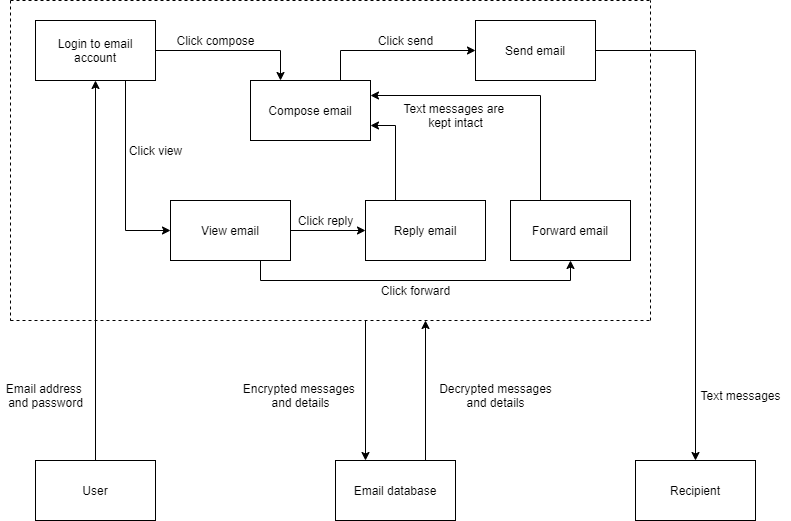

The diagram above was exported from draw.io. Its source (the exported page's mxGraphModel, read from the mxfile embedded in the PNG):
<mxGraphModel dx="965" dy="621" grid="1" gridSize="10" guides="1" tooltips="1" connect="1" arrows="1" fold="1" page="1" pageScale="1" pageWidth="850" pageHeight="1100" math="0" shadow="0">
  <root>
    <mxCell id="0" />
    <mxCell id="1" parent="0" />
    <mxCell id="GgpZtoEWKMKGH5_rOXeI-14" style="edgeStyle=orthogonalEdgeStyle;rounded=0;orthogonalLoop=1;jettySize=auto;html=1;" edge="1" parent="1" source="GgpZtoEWKMKGH5_rOXeI-1" target="GgpZtoEWKMKGH5_rOXeI-6">
      <mxGeometry relative="1" as="geometry" />
    </mxCell>
    <mxCell id="GgpZtoEWKMKGH5_rOXeI-1" value="User" style="rounded=0;whiteSpace=wrap;html=1;" vertex="1" parent="1">
      <mxGeometry x="65" y="500" width="120" height="60" as="geometry" />
    </mxCell>
    <mxCell id="GgpZtoEWKMKGH5_rOXeI-15" style="edgeStyle=orthogonalEdgeStyle;rounded=0;orthogonalLoop=1;jettySize=auto;html=1;exitX=0.75;exitY=1;exitDx=0;exitDy=0;entryX=0;entryY=0.5;entryDx=0;entryDy=0;" edge="1" parent="1" source="GgpZtoEWKMKGH5_rOXeI-6" target="GgpZtoEWKMKGH5_rOXeI-7">
      <mxGeometry relative="1" as="geometry" />
    </mxCell>
    <mxCell id="GgpZtoEWKMKGH5_rOXeI-18" style="edgeStyle=orthogonalEdgeStyle;rounded=0;orthogonalLoop=1;jettySize=auto;html=1;exitX=1;exitY=0.5;exitDx=0;exitDy=0;entryX=0.25;entryY=0;entryDx=0;entryDy=0;" edge="1" parent="1" source="GgpZtoEWKMKGH5_rOXeI-6" target="GgpZtoEWKMKGH5_rOXeI-9">
      <mxGeometry relative="1" as="geometry" />
    </mxCell>
    <mxCell id="GgpZtoEWKMKGH5_rOXeI-6" value="Login to email account" style="rounded=0;whiteSpace=wrap;html=1;" vertex="1" parent="1">
      <mxGeometry x="65" y="60" width="120" height="60" as="geometry" />
    </mxCell>
    <mxCell id="GgpZtoEWKMKGH5_rOXeI-19" style="edgeStyle=orthogonalEdgeStyle;rounded=0;orthogonalLoop=1;jettySize=auto;html=1;exitX=1;exitY=0.5;exitDx=0;exitDy=0;entryX=0;entryY=0.5;entryDx=0;entryDy=0;" edge="1" parent="1" source="GgpZtoEWKMKGH5_rOXeI-7" target="GgpZtoEWKMKGH5_rOXeI-11">
      <mxGeometry relative="1" as="geometry" />
    </mxCell>
    <mxCell id="GgpZtoEWKMKGH5_rOXeI-20" style="edgeStyle=orthogonalEdgeStyle;rounded=0;orthogonalLoop=1;jettySize=auto;html=1;exitX=0.75;exitY=1;exitDx=0;exitDy=0;entryX=0.5;entryY=1;entryDx=0;entryDy=0;" edge="1" parent="1" source="GgpZtoEWKMKGH5_rOXeI-7" target="GgpZtoEWKMKGH5_rOXeI-12">
      <mxGeometry relative="1" as="geometry" />
    </mxCell>
    <mxCell id="GgpZtoEWKMKGH5_rOXeI-7" value="View email" style="rounded=0;whiteSpace=wrap;html=1;" vertex="1" parent="1">
      <mxGeometry x="200" y="240" width="120" height="60" as="geometry" />
    </mxCell>
    <mxCell id="GgpZtoEWKMKGH5_rOXeI-8" value="Recipient" style="rounded=0;whiteSpace=wrap;html=1;" vertex="1" parent="1">
      <mxGeometry x="665" y="500" width="120" height="60" as="geometry" />
    </mxCell>
    <mxCell id="GgpZtoEWKMKGH5_rOXeI-22" style="edgeStyle=orthogonalEdgeStyle;rounded=0;orthogonalLoop=1;jettySize=auto;html=1;exitX=0.75;exitY=0;exitDx=0;exitDy=0;entryX=0;entryY=0.5;entryDx=0;entryDy=0;" edge="1" parent="1" source="GgpZtoEWKMKGH5_rOXeI-9" target="GgpZtoEWKMKGH5_rOXeI-13">
      <mxGeometry relative="1" as="geometry" />
    </mxCell>
    <mxCell id="GgpZtoEWKMKGH5_rOXeI-9" value="Compose email" style="rounded=0;whiteSpace=wrap;html=1;" vertex="1" parent="1">
      <mxGeometry x="280" y="120" width="120" height="60" as="geometry" />
    </mxCell>
    <mxCell id="GgpZtoEWKMKGH5_rOXeI-10" value="Email database" style="rounded=0;whiteSpace=wrap;html=1;" vertex="1" parent="1">
      <mxGeometry x="365" y="500" width="120" height="60" as="geometry" />
    </mxCell>
    <mxCell id="GgpZtoEWKMKGH5_rOXeI-21" style="edgeStyle=orthogonalEdgeStyle;rounded=0;orthogonalLoop=1;jettySize=auto;html=1;exitX=0.25;exitY=0;exitDx=0;exitDy=0;entryX=1;entryY=0.75;entryDx=0;entryDy=0;" edge="1" parent="1" source="GgpZtoEWKMKGH5_rOXeI-11" target="GgpZtoEWKMKGH5_rOXeI-9">
      <mxGeometry relative="1" as="geometry" />
    </mxCell>
    <mxCell id="GgpZtoEWKMKGH5_rOXeI-11" value="Reply email" style="rounded=0;whiteSpace=wrap;html=1;" vertex="1" parent="1">
      <mxGeometry x="395" y="240" width="120" height="60" as="geometry" />
    </mxCell>
    <mxCell id="GgpZtoEWKMKGH5_rOXeI-23" style="edgeStyle=orthogonalEdgeStyle;rounded=0;orthogonalLoop=1;jettySize=auto;html=1;exitX=0.25;exitY=0;exitDx=0;exitDy=0;entryX=1;entryY=0.25;entryDx=0;entryDy=0;" edge="1" parent="1" source="GgpZtoEWKMKGH5_rOXeI-12" target="GgpZtoEWKMKGH5_rOXeI-9">
      <mxGeometry relative="1" as="geometry" />
    </mxCell>
    <mxCell id="GgpZtoEWKMKGH5_rOXeI-12" value="Forward email&lt;span style=&quot;color: rgba(0 , 0 , 0 , 0) ; font-family: monospace ; font-size: 0px&quot;&gt;%3CmxGraphModel%3E%3Croot%3E%3CmxCell%20id%3D%220%22%2F%3E%3CmxCell%20id%3D%221%22%20parent%3D%220%22%2F%3E%3CmxCell%20id%3D%222%22%20value%3D%22%22%20style%3D%22rounded%3D0%3BwhiteSpace%3Dwrap%3Bhtml%3D1%3B%22%20vertex%3D%221%22%20parent%3D%221%22%3E%3CmxGeometry%20x%3D%22680%22%20y%3D%22500%22%20width%3D%22120%22%20height%3D%2260%22%20as%3D%22geometry%22%2F%3E%3C%2FmxCell%3E%3C%2Froot%3E%3C%2FmxGraphModel%3E&lt;/span&gt;" style="rounded=0;whiteSpace=wrap;html=1;" vertex="1" parent="1">
      <mxGeometry x="540" y="240" width="120" height="60" as="geometry" />
    </mxCell>
    <mxCell id="GgpZtoEWKMKGH5_rOXeI-24" style="edgeStyle=orthogonalEdgeStyle;rounded=0;orthogonalLoop=1;jettySize=auto;html=1;exitX=1;exitY=0.5;exitDx=0;exitDy=0;entryX=0.5;entryY=0;entryDx=0;entryDy=0;" edge="1" parent="1" source="GgpZtoEWKMKGH5_rOXeI-13" target="GgpZtoEWKMKGH5_rOXeI-8">
      <mxGeometry relative="1" as="geometry" />
    </mxCell>
    <mxCell id="GgpZtoEWKMKGH5_rOXeI-13" value="Send email" style="rounded=0;whiteSpace=wrap;html=1;" vertex="1" parent="1">
      <mxGeometry x="505" y="60" width="120" height="60" as="geometry" />
    </mxCell>
    <mxCell id="GgpZtoEWKMKGH5_rOXeI-25" value="Email address &lt;br&gt;and password" style="text;html=1;align=center;verticalAlign=middle;resizable=0;points=[];autosize=1;strokeColor=none;fillColor=none;" vertex="1" parent="1">
      <mxGeometry x="30" y="420" width="90" height="30" as="geometry" />
    </mxCell>
    <mxCell id="GgpZtoEWKMKGH5_rOXeI-26" value="Click compose" style="text;html=1;align=center;verticalAlign=middle;resizable=0;points=[];autosize=1;strokeColor=none;fillColor=none;" vertex="1" parent="1">
      <mxGeometry x="200" y="70" width="90" height="20" as="geometry" />
    </mxCell>
    <mxCell id="GgpZtoEWKMKGH5_rOXeI-27" value="Click view" style="text;html=1;align=center;verticalAlign=middle;resizable=0;points=[];autosize=1;strokeColor=none;fillColor=none;" vertex="1" parent="1">
      <mxGeometry x="150" y="180" width="70" height="20" as="geometry" />
    </mxCell>
    <mxCell id="GgpZtoEWKMKGH5_rOXeI-28" value="Click send" style="text;html=1;align=center;verticalAlign=middle;resizable=0;points=[];autosize=1;strokeColor=none;fillColor=none;" vertex="1" parent="1">
      <mxGeometry x="400" y="70" width="70" height="20" as="geometry" />
    </mxCell>
    <mxCell id="GgpZtoEWKMKGH5_rOXeI-29" value="Click forward" style="text;html=1;align=center;verticalAlign=middle;resizable=0;points=[];autosize=1;strokeColor=none;fillColor=none;" vertex="1" parent="1">
      <mxGeometry x="405" y="320" width="80" height="20" as="geometry" />
    </mxCell>
    <mxCell id="GgpZtoEWKMKGH5_rOXeI-30" value="Click reply" style="text;html=1;align=center;verticalAlign=middle;resizable=0;points=[];autosize=1;strokeColor=none;fillColor=none;" vertex="1" parent="1">
      <mxGeometry x="320" y="250" width="70" height="20" as="geometry" />
    </mxCell>
    <mxCell id="GgpZtoEWKMKGH5_rOXeI-32" value="Text messages are &lt;br&gt;kept intact" style="text;html=1;align=center;verticalAlign=middle;resizable=0;points=[];autosize=1;strokeColor=none;fillColor=none;" vertex="1" parent="1">
      <mxGeometry x="425" y="140" width="120" height="30" as="geometry" />
    </mxCell>
    <mxCell id="GgpZtoEWKMKGH5_rOXeI-33" value="Text messages" style="text;html=1;align=center;verticalAlign=middle;resizable=0;points=[];autosize=1;strokeColor=none;fillColor=none;" vertex="1" parent="1">
      <mxGeometry x="720" y="425" width="100" height="20" as="geometry" />
    </mxCell>
    <mxCell id="GgpZtoEWKMKGH5_rOXeI-37" value="" style="endArrow=none;dashed=1;html=1;rounded=0;" edge="1" parent="1">
      <mxGeometry width="50" height="50" relative="1" as="geometry">
        <mxPoint x="40" y="40" as="sourcePoint" />
        <mxPoint x="680" y="40" as="targetPoint" />
      </mxGeometry>
    </mxCell>
    <mxCell id="GgpZtoEWKMKGH5_rOXeI-38" value="" style="endArrow=none;dashed=1;html=1;rounded=0;" edge="1" parent="1">
      <mxGeometry width="50" height="50" relative="1" as="geometry">
        <mxPoint x="680" y="360" as="sourcePoint" />
        <mxPoint x="680" y="40" as="targetPoint" />
      </mxGeometry>
    </mxCell>
    <mxCell id="GgpZtoEWKMKGH5_rOXeI-39" value="" style="endArrow=none;dashed=1;html=1;rounded=0;" edge="1" parent="1">
      <mxGeometry width="50" height="50" relative="1" as="geometry">
        <mxPoint x="40" y="360" as="sourcePoint" />
        <mxPoint x="680" y="360" as="targetPoint" />
      </mxGeometry>
    </mxCell>
    <mxCell id="GgpZtoEWKMKGH5_rOXeI-40" value="" style="endArrow=none;dashed=1;html=1;rounded=0;" edge="1" parent="1">
      <mxGeometry width="50" height="50" relative="1" as="geometry">
        <mxPoint x="40" y="40" as="sourcePoint" />
        <mxPoint x="40" y="360" as="targetPoint" />
      </mxGeometry>
    </mxCell>
    <mxCell id="GgpZtoEWKMKGH5_rOXeI-41" value="" style="endArrow=classic;html=1;rounded=0;entryX=0.25;entryY=0;entryDx=0;entryDy=0;" edge="1" parent="1" target="GgpZtoEWKMKGH5_rOXeI-10">
      <mxGeometry width="50" height="50" relative="1" as="geometry">
        <mxPoint x="395" y="360" as="sourcePoint" />
        <mxPoint x="500" y="310" as="targetPoint" />
      </mxGeometry>
    </mxCell>
    <mxCell id="GgpZtoEWKMKGH5_rOXeI-42" value="Encrypted messages &lt;br&gt;and details" style="text;html=1;align=center;verticalAlign=middle;resizable=0;points=[];autosize=1;strokeColor=none;fillColor=none;" vertex="1" parent="1">
      <mxGeometry x="265" y="420" width="130" height="30" as="geometry" />
    </mxCell>
    <mxCell id="GgpZtoEWKMKGH5_rOXeI-43" value="" style="endArrow=classic;html=1;rounded=0;exitX=0.75;exitY=0;exitDx=0;exitDy=0;" edge="1" parent="1" source="GgpZtoEWKMKGH5_rOXeI-10">
      <mxGeometry width="50" height="50" relative="1" as="geometry">
        <mxPoint x="405" y="370" as="sourcePoint" />
        <mxPoint x="455" y="360" as="targetPoint" />
      </mxGeometry>
    </mxCell>
    <mxCell id="GgpZtoEWKMKGH5_rOXeI-44" value="Decrypted messages&lt;br&gt;and details" style="text;html=1;align=center;verticalAlign=middle;resizable=0;points=[];autosize=1;strokeColor=none;fillColor=none;" vertex="1" parent="1">
      <mxGeometry x="460" y="420" width="130" height="30" as="geometry" />
    </mxCell>
  </root>
</mxGraphModel>